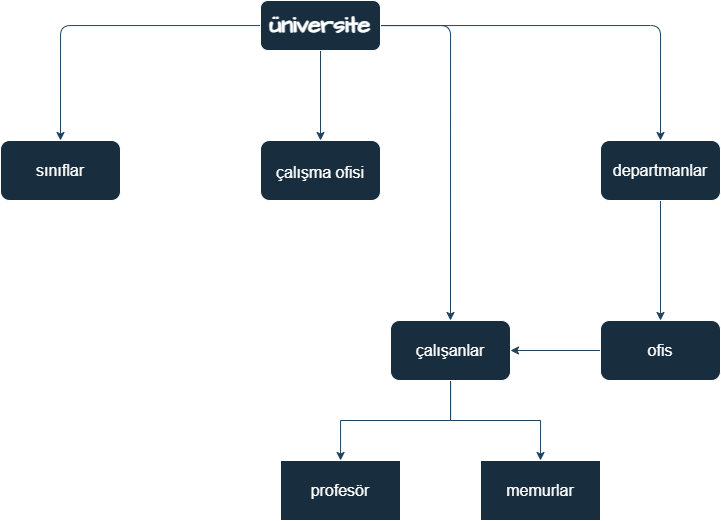

The diagram above was exported from draw.io. Its source (the exported page's mxGraphModel, read from the mxfile embedded in the PNG):
<mxGraphModel dx="1235" dy="636" grid="1" gridSize="10" guides="1" tooltips="1" connect="1" arrows="1" fold="1" page="1" pageScale="1" pageWidth="1100" pageHeight="850" background="none" math="0" shadow="0">
  <root>
    <mxCell id="0" />
    <mxCell id="1" parent="0" />
    <mxCell id="WJ4LvUyljg6DOGthtPpy-8" style="edgeStyle=orthogonalEdgeStyle;rounded=1;orthogonalLoop=1;jettySize=auto;html=1;entryX=0.5;entryY=0;entryDx=0;entryDy=0;strokeColor=#23445D;fontSize=16;labelBackgroundColor=none;fontColor=default;" edge="1" parent="1" source="WJ4LvUyljg6DOGthtPpy-4" target="WJ4LvUyljg6DOGthtPpy-5">
      <mxGeometry relative="1" as="geometry" />
    </mxCell>
    <mxCell id="WJ4LvUyljg6DOGthtPpy-9" style="edgeStyle=orthogonalEdgeStyle;rounded=1;orthogonalLoop=1;jettySize=auto;html=1;entryX=0.5;entryY=0;entryDx=0;entryDy=0;strokeColor=#23445D;fontSize=16;labelBackgroundColor=none;fontColor=default;" edge="1" parent="1" source="WJ4LvUyljg6DOGthtPpy-4" target="WJ4LvUyljg6DOGthtPpy-7">
      <mxGeometry relative="1" as="geometry" />
    </mxCell>
    <mxCell id="WJ4LvUyljg6DOGthtPpy-10" style="edgeStyle=orthogonalEdgeStyle;rounded=1;orthogonalLoop=1;jettySize=auto;html=1;entryX=0.5;entryY=0;entryDx=0;entryDy=0;strokeColor=#23445D;fontSize=16;labelBackgroundColor=none;fontColor=default;" edge="1" parent="1" source="WJ4LvUyljg6DOGthtPpy-4" target="WJ4LvUyljg6DOGthtPpy-6">
      <mxGeometry relative="1" as="geometry" />
    </mxCell>
    <mxCell id="WJ4LvUyljg6DOGthtPpy-20" style="edgeStyle=orthogonalEdgeStyle;rounded=1;orthogonalLoop=1;jettySize=auto;html=1;entryX=0.5;entryY=0;entryDx=0;entryDy=0;strokeColor=#23445D;fontSize=16;labelBackgroundColor=none;fontColor=default;" edge="1" parent="1" source="WJ4LvUyljg6DOGthtPpy-4" target="WJ4LvUyljg6DOGthtPpy-16">
      <mxGeometry relative="1" as="geometry" />
    </mxCell>
    <mxCell id="WJ4LvUyljg6DOGthtPpy-4" value="&lt;font style=&quot;font-size: 23px;&quot;&gt;&lt;b&gt;üniversite&lt;/b&gt;&lt;/font&gt;" style="rounded=1;whiteSpace=wrap;html=1;hachureGap=4;fontFamily=Architects Daughter;fontSource=https%3A%2F%2Ffonts.googleapis.com%2Fcss%3Ffamily%3DArchitects%2BDaughter;fontSize=20;labelBackgroundColor=none;fillColor=#182E3E;strokeColor=#FFFFFF;fontColor=#FFFFFF;" vertex="1" parent="1">
      <mxGeometry x="380" y="60" width="120" height="50" as="geometry" />
    </mxCell>
    <mxCell id="WJ4LvUyljg6DOGthtPpy-5" value="&lt;font style=&quot;font-size: 16px;&quot;&gt;sınıflar&lt;/font&gt;" style="rounded=1;whiteSpace=wrap;html=1;strokeColor=#FFFFFF;fontColor=#FFFFFF;fillColor=#182E3E;labelBackgroundColor=none;" vertex="1" parent="1">
      <mxGeometry x="120" y="200" width="120" height="60" as="geometry" />
    </mxCell>
    <mxCell id="WJ4LvUyljg6DOGthtPpy-6" value="&lt;font style=&quot;font-size: 16px;&quot;&gt;&lt;font style=&quot;font-size: 16px;&quot;&gt;ça&lt;/font&gt;lışma ofisi&lt;/font&gt;" style="rounded=1;whiteSpace=wrap;html=1;strokeColor=#FFFFFF;fontSize=23;fontColor=#FFFFFF;fillColor=#182E3E;labelBackgroundColor=none;" vertex="1" parent="1">
      <mxGeometry x="380" y="200" width="120" height="60" as="geometry" />
    </mxCell>
    <mxCell id="WJ4LvUyljg6DOGthtPpy-15" style="edgeStyle=orthogonalEdgeStyle;rounded=1;orthogonalLoop=1;jettySize=auto;html=1;entryX=0.5;entryY=0;entryDx=0;entryDy=0;strokeColor=#23445D;fontSize=16;labelBackgroundColor=none;fontColor=default;" edge="1" parent="1" source="WJ4LvUyljg6DOGthtPpy-7" target="WJ4LvUyljg6DOGthtPpy-14">
      <mxGeometry relative="1" as="geometry" />
    </mxCell>
    <mxCell id="WJ4LvUyljg6DOGthtPpy-7" value="departmanlar" style="rounded=1;whiteSpace=wrap;html=1;strokeColor=#FFFFFF;fontSize=16;fontColor=#FFFFFF;fillColor=#182E3E;labelBackgroundColor=none;" vertex="1" parent="1">
      <mxGeometry x="720" y="200" width="120" height="60" as="geometry" />
    </mxCell>
    <mxCell id="WJ4LvUyljg6DOGthtPpy-19" style="edgeStyle=orthogonalEdgeStyle;rounded=1;orthogonalLoop=1;jettySize=auto;html=1;strokeColor=#23445D;fontSize=16;labelBackgroundColor=none;fontColor=default;" edge="1" parent="1" source="WJ4LvUyljg6DOGthtPpy-14" target="WJ4LvUyljg6DOGthtPpy-16">
      <mxGeometry relative="1" as="geometry" />
    </mxCell>
    <mxCell id="WJ4LvUyljg6DOGthtPpy-14" value="ofis" style="rounded=1;whiteSpace=wrap;html=1;strokeColor=#FFFFFF;fontSize=16;fontColor=#FFFFFF;fillColor=#182E3E;labelBackgroundColor=none;" vertex="1" parent="1">
      <mxGeometry x="720" y="380" width="120" height="60" as="geometry" />
    </mxCell>
    <mxCell id="WJ4LvUyljg6DOGthtPpy-23" style="edgeStyle=orthogonalEdgeStyle;rounded=0;orthogonalLoop=1;jettySize=auto;html=1;strokeColor=#23445D;fontSize=16;" edge="1" parent="1" source="WJ4LvUyljg6DOGthtPpy-16" target="WJ4LvUyljg6DOGthtPpy-21">
      <mxGeometry relative="1" as="geometry" />
    </mxCell>
    <mxCell id="WJ4LvUyljg6DOGthtPpy-24" style="edgeStyle=orthogonalEdgeStyle;rounded=0;orthogonalLoop=1;jettySize=auto;html=1;entryX=0.5;entryY=0;entryDx=0;entryDy=0;strokeColor=#23445D;fontSize=16;" edge="1" parent="1" source="WJ4LvUyljg6DOGthtPpy-16" target="WJ4LvUyljg6DOGthtPpy-22">
      <mxGeometry relative="1" as="geometry" />
    </mxCell>
    <mxCell id="WJ4LvUyljg6DOGthtPpy-16" value="çalışanlar" style="rounded=1;whiteSpace=wrap;html=1;strokeColor=#FFFFFF;fontSize=16;fontColor=#FFFFFF;fillColor=#182E3E;labelBackgroundColor=none;" vertex="1" parent="1">
      <mxGeometry x="510" y="380" width="120" height="60" as="geometry" />
    </mxCell>
    <mxCell id="WJ4LvUyljg6DOGthtPpy-21" value="&lt;font style=&quot;font-size: 16px;&quot;&gt;profesör&lt;/font&gt;" style="rounded=0;whiteSpace=wrap;html=1;labelBackgroundColor=none;fillColor=#182E3E;strokeColor=#FFFFFF;fontColor=#FFFFFF;" vertex="1" parent="1">
      <mxGeometry x="400" y="520" width="120" height="60" as="geometry" />
    </mxCell>
    <mxCell id="WJ4LvUyljg6DOGthtPpy-22" value="memurlar" style="rounded=0;whiteSpace=wrap;html=1;strokeColor=#FFFFFF;fontSize=16;fontColor=#FFFFFF;fillColor=#182E3E;" vertex="1" parent="1">
      <mxGeometry x="600" y="520" width="120" height="60" as="geometry" />
    </mxCell>
  </root>
</mxGraphModel>